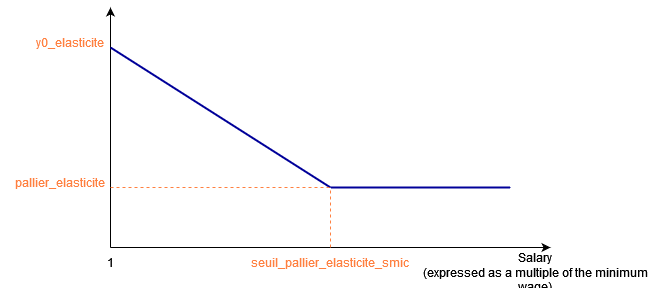

The diagram above was exported from draw.io. Its source (the exported page's mxGraphModel, read from the mxfile embedded in the PNG):
<mxGraphModel dx="1050" dy="511" grid="1" gridSize="10" guides="1" tooltips="1" connect="1" arrows="1" fold="1" page="1" pageScale="1" pageWidth="827" pageHeight="1169" math="0" shadow="0">
  <root>
    <mxCell id="0" />
    <mxCell id="1" parent="0" />
    <mxCell id="QQHtqx_uue7NSwt9FQIj-1" value="" style="endArrow=classic;html=1;rounded=0;" edge="1" parent="1">
      <mxGeometry width="50" height="50" relative="1" as="geometry">
        <mxPoint x="240" y="280" as="sourcePoint" />
        <mxPoint x="680" y="280" as="targetPoint" />
      </mxGeometry>
    </mxCell>
    <mxCell id="QQHtqx_uue7NSwt9FQIj-2" value="" style="endArrow=classic;html=1;rounded=0;" edge="1" parent="1">
      <mxGeometry width="50" height="50" relative="1" as="geometry">
        <mxPoint x="240" y="280" as="sourcePoint" />
        <mxPoint x="240" y="40" as="targetPoint" />
      </mxGeometry>
    </mxCell>
    <mxCell id="QQHtqx_uue7NSwt9FQIj-3" value="Salary&lt;br&gt;(expressed as a multiple of the minimum wage)" style="text;html=1;align=center;verticalAlign=middle;whiteSpace=wrap;rounded=0;" vertex="1" parent="1">
      <mxGeometry x="540" y="290" width="250" height="30" as="geometry" />
    </mxCell>
    <mxCell id="QQHtqx_uue7NSwt9FQIj-9" value="1" style="text;html=1;align=center;verticalAlign=middle;whiteSpace=wrap;rounded=0;" vertex="1" parent="1">
      <mxGeometry x="210" y="280" width="60" height="30" as="geometry" />
    </mxCell>
    <mxCell id="QQHtqx_uue7NSwt9FQIj-10" value="" style="endArrow=none;html=1;rounded=0;strokeWidth=2;strokeColor=#000099;" edge="1" parent="1">
      <mxGeometry width="50" height="50" relative="1" as="geometry">
        <mxPoint x="460" y="220" as="sourcePoint" />
        <mxPoint x="240" y="80" as="targetPoint" />
      </mxGeometry>
    </mxCell>
    <mxCell id="QQHtqx_uue7NSwt9FQIj-11" value="" style="endArrow=none;html=1;rounded=0;strokeWidth=2;strokeColor=#000099;" edge="1" parent="1">
      <mxGeometry width="50" height="50" relative="1" as="geometry">
        <mxPoint x="640" y="220" as="sourcePoint" />
        <mxPoint x="460" y="220" as="targetPoint" />
      </mxGeometry>
    </mxCell>
    <mxCell id="QQHtqx_uue7NSwt9FQIj-12" value="" style="endArrow=none;dashed=1;html=1;rounded=0;strokeColor=#FF8040;" edge="1" parent="1">
      <mxGeometry width="50" height="50" relative="1" as="geometry">
        <mxPoint x="460" y="280" as="sourcePoint" />
        <mxPoint x="460" y="220" as="targetPoint" />
      </mxGeometry>
    </mxCell>
    <mxCell id="QQHtqx_uue7NSwt9FQIj-13" value="" style="endArrow=none;dashed=1;html=1;rounded=0;strokeColor=#FF8040;" edge="1" parent="1">
      <mxGeometry width="50" height="50" relative="1" as="geometry">
        <mxPoint x="240" y="220" as="sourcePoint" />
        <mxPoint x="460" y="220" as="targetPoint" />
      </mxGeometry>
    </mxCell>
    <mxCell id="QQHtqx_uue7NSwt9FQIj-14" value="&lt;font color=&quot;#ff8040&quot;&gt;pallier_elasticite&lt;/font&gt;" style="text;html=1;align=center;verticalAlign=middle;whiteSpace=wrap;rounded=0;" vertex="1" parent="1">
      <mxGeometry x="130" y="200" width="120" height="30" as="geometry" />
    </mxCell>
    <mxCell id="QQHtqx_uue7NSwt9FQIj-15" value="&lt;font color=&quot;#ff8040&quot;&gt;seuil_pallier_elasticite_smic&lt;/font&gt;" style="text;html=1;align=center;verticalAlign=middle;whiteSpace=wrap;rounded=0;" vertex="1" parent="1">
      <mxGeometry x="400" y="280" width="120" height="30" as="geometry" />
    </mxCell>
    <mxCell id="QQHtqx_uue7NSwt9FQIj-16" value="&lt;font color=&quot;#ff8040&quot;&gt;y0_elasticite&lt;/font&gt;" style="text;html=1;align=center;verticalAlign=middle;whiteSpace=wrap;rounded=0;" vertex="1" parent="1">
      <mxGeometry x="140" y="60" width="120" height="30" as="geometry" />
    </mxCell>
  </root>
</mxGraphModel>